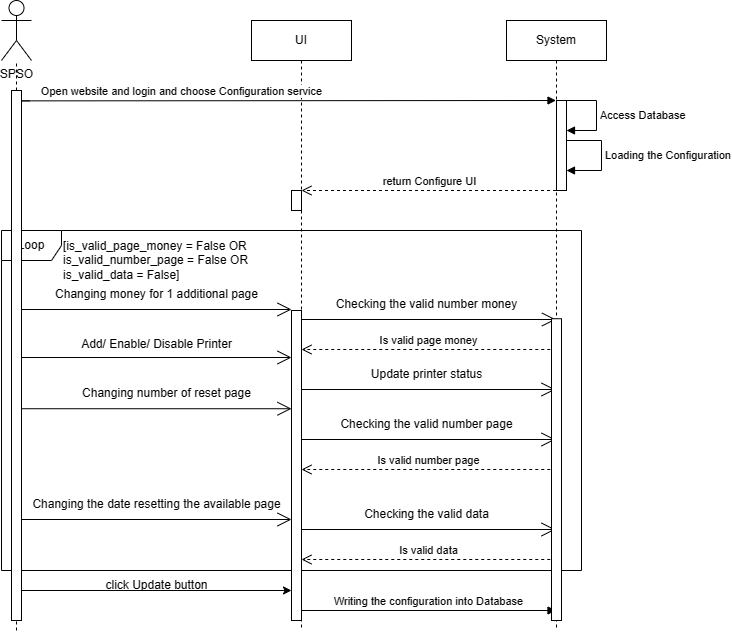

The diagram above was exported from draw.io. Its source (the exported page's mxGraphModel, read from the mxfile embedded in the PNG):
<mxGraphModel dx="1042" dy="609" grid="1" gridSize="10" guides="1" tooltips="1" connect="1" arrows="1" fold="1" page="1" pageScale="1" pageWidth="850" pageHeight="1100" math="0" shadow="0">
  <root>
    <mxCell id="0" />
    <mxCell id="1" parent="0" />
    <mxCell id="3sMh-_DOKiuEBQc_fx9x-3" value="" style="endArrow=none;dashed=1;html=1;rounded=0;" parent="1" target="3sMh-_DOKiuEBQc_fx9x-2" edge="1">
      <mxGeometry width="50" height="50" relative="1" as="geometry">
        <mxPoint x="85" y="650" as="sourcePoint" />
        <mxPoint x="50" y="120" as="targetPoint" />
      </mxGeometry>
    </mxCell>
    <mxCell id="tI25sh01tE_fZfWiAfD0-4" value="UI" style="shape=umlLifeline;perimeter=lifelinePerimeter;whiteSpace=wrap;html=1;container=0;dropTarget=0;collapsible=0;recursiveResize=0;outlineConnect=0;portConstraint=eastwest;newEdgeStyle={&quot;edgeStyle&quot;:&quot;elbowEdgeStyle&quot;,&quot;elbow&quot;:&quot;vertical&quot;,&quot;curved&quot;:0,&quot;rounded&quot;:0};" parent="1" vertex="1">
      <mxGeometry x="320" y="40" width="100" height="610" as="geometry" />
    </mxCell>
    <mxCell id="tI25sh01tE_fZfWiAfD0-5" value="" style="html=1;points=[];perimeter=orthogonalPerimeter;outlineConnect=0;targetShapes=umlLifeline;portConstraint=eastwest;newEdgeStyle={&quot;edgeStyle&quot;:&quot;elbowEdgeStyle&quot;,&quot;elbow&quot;:&quot;vertical&quot;,&quot;curved&quot;:0,&quot;rounded&quot;:0};" parent="tI25sh01tE_fZfWiAfD0-4" vertex="1">
      <mxGeometry x="40" y="170" width="10" height="20" as="geometry" />
    </mxCell>
    <mxCell id="tI25sh01tE_fZfWiAfD0-6" value="System" style="shape=umlLifeline;perimeter=lifelinePerimeter;whiteSpace=wrap;html=1;container=0;dropTarget=0;collapsible=0;recursiveResize=0;outlineConnect=0;portConstraint=eastwest;newEdgeStyle={&quot;edgeStyle&quot;:&quot;elbowEdgeStyle&quot;,&quot;elbow&quot;:&quot;vertical&quot;,&quot;curved&quot;:0,&quot;rounded&quot;:0};" parent="1" vertex="1">
      <mxGeometry x="575" y="40" width="100" height="610" as="geometry" />
    </mxCell>
    <mxCell id="tI25sh01tE_fZfWiAfD0-7" value="" style="html=1;points=[];perimeter=orthogonalPerimeter;outlineConnect=0;targetShapes=umlLifeline;portConstraint=eastwest;newEdgeStyle={&quot;edgeStyle&quot;:&quot;elbowEdgeStyle&quot;,&quot;elbow&quot;:&quot;vertical&quot;,&quot;curved&quot;:0,&quot;rounded&quot;:0};" parent="tI25sh01tE_fZfWiAfD0-6" vertex="1">
      <mxGeometry x="50" y="80" width="10" height="90" as="geometry" />
    </mxCell>
    <mxCell id="tI25sh01tE_fZfWiAfD0-56" value="Access Database" style="html=1;align=left;spacingLeft=2;endArrow=block;rounded=0;edgeStyle=orthogonalEdgeStyle;curved=0;rounded=0;" parent="tI25sh01tE_fZfWiAfD0-6" target="tI25sh01tE_fZfWiAfD0-7" edge="1">
      <mxGeometry relative="1" as="geometry">
        <mxPoint x="60" y="80" as="sourcePoint" />
        <Array as="points">
          <mxPoint x="90" y="80" />
          <mxPoint x="90" y="110" />
        </Array>
        <mxPoint x="65" y="110" as="targetPoint" />
      </mxGeometry>
    </mxCell>
    <mxCell id="tI25sh01tE_fZfWiAfD0-57" value="Loading the Configuration" style="html=1;align=left;spacingLeft=2;endArrow=block;rounded=0;edgeStyle=orthogonalEdgeStyle;curved=0;rounded=0;" parent="tI25sh01tE_fZfWiAfD0-6" source="tI25sh01tE_fZfWiAfD0-7" target="tI25sh01tE_fZfWiAfD0-7" edge="1">
      <mxGeometry relative="1" as="geometry">
        <mxPoint x="65" y="120" as="sourcePoint" />
        <Array as="points">
          <mxPoint x="95" y="120" />
          <mxPoint x="95" y="150" />
        </Array>
        <mxPoint x="65" y="150" as="targetPoint" />
      </mxGeometry>
    </mxCell>
    <mxCell id="tI25sh01tE_fZfWiAfD0-53" value="Open website and login and choose Configuration service" style="html=1;verticalAlign=bottom;endArrow=block;edgeStyle=elbowEdgeStyle;elbow=horizontal;curved=0;rounded=0;" parent="1" target="tI25sh01tE_fZfWiAfD0-6" edge="1">
      <mxGeometry x="-0.3791" relative="1" as="geometry">
        <mxPoint x="98.25" y="120.37" as="sourcePoint" />
        <Array as="points">
          <mxPoint x="90" y="120" />
        </Array>
        <mxPoint x="610" y="120" as="targetPoint" />
        <mxPoint as="offset" />
      </mxGeometry>
    </mxCell>
    <mxCell id="tI25sh01tE_fZfWiAfD0-54" value="return Configure UI" style="html=1;verticalAlign=bottom;endArrow=open;dashed=1;endSize=8;curved=0;rounded=0;" parent="1" source="tI25sh01tE_fZfWiAfD0-6" edge="1">
      <mxGeometry relative="1" as="geometry">
        <mxPoint x="570" y="210" as="sourcePoint" />
        <mxPoint x="370" y="210" as="targetPoint" />
      </mxGeometry>
    </mxCell>
    <mxCell id="tI25sh01tE_fZfWiAfD0-58" value="" style="endArrow=open;endFill=1;endSize=12;html=1;rounded=0;" parent="1" edge="1">
      <mxGeometry width="160" relative="1" as="geometry">
        <mxPoint x="90" y="329" as="sourcePoint" />
        <mxPoint x="360" y="329" as="targetPoint" />
      </mxGeometry>
    </mxCell>
    <mxCell id="tI25sh01tE_fZfWiAfD0-59" value="Changing money for 1 additional page" style="text;html=1;align=center;verticalAlign=middle;resizable=0;points=[];autosize=1;strokeColor=none;fillColor=none;" parent="1" vertex="1">
      <mxGeometry x="110" y="299" width="230" height="30" as="geometry" />
    </mxCell>
    <mxCell id="tI25sh01tE_fZfWiAfD0-60" value="" style="endArrow=open;endFill=1;endSize=12;html=1;rounded=0;" parent="1" edge="1">
      <mxGeometry width="160" relative="1" as="geometry">
        <mxPoint x="90.00000000000011" y="377.0000000000002" as="sourcePoint" />
        <mxPoint x="360" y="377.0000000000002" as="targetPoint" />
      </mxGeometry>
    </mxCell>
    <mxCell id="tI25sh01tE_fZfWiAfD0-61" value="Add/ Enable/ Disable Printer" style="text;html=1;align=center;verticalAlign=middle;resizable=0;points=[];autosize=1;strokeColor=none;fillColor=none;" parent="1" vertex="1">
      <mxGeometry x="140" y="349" width="170" height="30" as="geometry" />
    </mxCell>
    <mxCell id="tI25sh01tE_fZfWiAfD0-62" value="" style="endArrow=open;endFill=1;endSize=12;html=1;rounded=0;" parent="1" edge="1">
      <mxGeometry width="160" relative="1" as="geometry">
        <mxPoint x="90" y="428.23" as="sourcePoint" />
        <mxPoint x="360" y="428.23" as="targetPoint" />
      </mxGeometry>
    </mxCell>
    <mxCell id="tI25sh01tE_fZfWiAfD0-63" value="Changing number of reset page" style="text;html=1;align=center;verticalAlign=middle;resizable=0;points=[];autosize=1;strokeColor=none;fillColor=none;" parent="1" vertex="1">
      <mxGeometry x="140" y="398.23" width="190" height="30" as="geometry" />
    </mxCell>
    <mxCell id="tI25sh01tE_fZfWiAfD0-64" value="" style="endArrow=open;endFill=1;endSize=12;html=1;rounded=0;" parent="1" edge="1">
      <mxGeometry width="160" relative="1" as="geometry">
        <mxPoint x="90" y="539" as="sourcePoint" />
        <mxPoint x="360" y="539" as="targetPoint" />
      </mxGeometry>
    </mxCell>
    <mxCell id="tI25sh01tE_fZfWiAfD0-65" value="Changing the date resetting the available page" style="text;html=1;align=center;verticalAlign=middle;resizable=0;points=[];autosize=1;strokeColor=none;fillColor=none;" parent="1" vertex="1">
      <mxGeometry x="90" y="509" width="270" height="30" as="geometry" />
    </mxCell>
    <mxCell id="tI25sh01tE_fZfWiAfD0-66" value="" style="endArrow=open;endFill=1;endSize=12;html=1;rounded=0;" parent="1" edge="1">
      <mxGeometry width="160" relative="1" as="geometry">
        <mxPoint x="370" y="339" as="sourcePoint" />
        <mxPoint x="624.4999999999998" y="339" as="targetPoint" />
      </mxGeometry>
    </mxCell>
    <mxCell id="tI25sh01tE_fZfWiAfD0-67" value="Checking the valid number money" style="text;html=1;align=center;verticalAlign=middle;resizable=0;points=[];autosize=1;strokeColor=none;fillColor=none;" parent="1" vertex="1">
      <mxGeometry x="395" y="309" width="200" height="30" as="geometry" />
    </mxCell>
    <mxCell id="tI25sh01tE_fZfWiAfD0-68" value="Is valid page money" style="html=1;verticalAlign=bottom;endArrow=open;dashed=1;endSize=8;curved=0;rounded=0;" parent="1" edge="1">
      <mxGeometry x="0.0024" relative="1" as="geometry">
        <mxPoint x="624.7699999999998" y="369" as="sourcePoint" />
        <mxPoint x="370.00076923076927" y="369" as="targetPoint" />
        <mxPoint as="offset" />
      </mxGeometry>
    </mxCell>
    <mxCell id="tI25sh01tE_fZfWiAfD0-69" value="" style="endArrow=open;endFill=1;endSize=12;html=1;rounded=0;" parent="1" edge="1">
      <mxGeometry width="160" relative="1" as="geometry">
        <mxPoint x="370" y="409" as="sourcePoint" />
        <mxPoint x="624" y="409" as="targetPoint" />
      </mxGeometry>
    </mxCell>
    <mxCell id="tI25sh01tE_fZfWiAfD0-71" value="" style="endArrow=open;endFill=1;endSize=12;html=1;rounded=0;" parent="1" edge="1">
      <mxGeometry width="160" relative="1" as="geometry">
        <mxPoint x="370" y="459" as="sourcePoint" />
        <mxPoint x="624" y="459" as="targetPoint" />
      </mxGeometry>
    </mxCell>
    <mxCell id="tI25sh01tE_fZfWiAfD0-72" value="Checking the valid number page" style="text;html=1;align=center;verticalAlign=middle;resizable=0;points=[];autosize=1;strokeColor=none;fillColor=none;" parent="1" vertex="1">
      <mxGeometry x="395" y="429" width="200" height="30" as="geometry" />
    </mxCell>
    <mxCell id="tI25sh01tE_fZfWiAfD0-73" value="Is valid number page" style="html=1;verticalAlign=bottom;endArrow=open;dashed=1;endSize=8;curved=0;rounded=0;" parent="1" edge="1">
      <mxGeometry x="0.0037" relative="1" as="geometry">
        <mxPoint x="624.7699999999998" y="489" as="sourcePoint" />
        <mxPoint x="370.00076923076927" y="489" as="targetPoint" />
        <mxPoint as="offset" />
      </mxGeometry>
    </mxCell>
    <mxCell id="tI25sh01tE_fZfWiAfD0-74" value="" style="endArrow=open;endFill=1;endSize=12;html=1;rounded=0;" parent="1" edge="1">
      <mxGeometry width="160" relative="1" as="geometry">
        <mxPoint x="370" y="549" as="sourcePoint" />
        <mxPoint x="624" y="549" as="targetPoint" />
      </mxGeometry>
    </mxCell>
    <mxCell id="tI25sh01tE_fZfWiAfD0-75" value="Checking the valid data" style="text;html=1;align=center;verticalAlign=middle;resizable=0;points=[];autosize=1;strokeColor=none;fillColor=none;" parent="1" vertex="1">
      <mxGeometry x="420" y="519" width="150" height="30" as="geometry" />
    </mxCell>
    <mxCell id="tI25sh01tE_fZfWiAfD0-76" value="Is valid data" style="html=1;verticalAlign=bottom;endArrow=open;dashed=1;endSize=8;curved=0;rounded=0;" parent="1" edge="1">
      <mxGeometry x="0.0024" relative="1" as="geometry">
        <mxPoint x="624.7699999999998" y="579" as="sourcePoint" />
        <mxPoint x="370.00076923076927" y="579" as="targetPoint" />
        <mxPoint as="offset" />
      </mxGeometry>
    </mxCell>
    <mxCell id="tI25sh01tE_fZfWiAfD0-77" value="Update printer status" style="text;html=1;align=center;verticalAlign=middle;resizable=0;points=[];autosize=1;strokeColor=none;fillColor=none;" parent="1" vertex="1">
      <mxGeometry x="430" y="379" width="130" height="30" as="geometry" />
    </mxCell>
    <mxCell id="tI25sh01tE_fZfWiAfD0-79" value="Loop" style="shape=umlFrame;whiteSpace=wrap;html=1;pointerEvents=0;" parent="1" vertex="1">
      <mxGeometry x="70" y="250" width="580" height="340" as="geometry" />
    </mxCell>
    <mxCell id="tI25sh01tE_fZfWiAfD0-80" value="[is_valid_page_money = False OR &lt;br&gt;is_valid_number_page = False OR &lt;br&gt;is_valid_data = False]" style="text;html=1;align=left;verticalAlign=middle;resizable=0;points=[];autosize=1;strokeColor=none;fillColor=none;" parent="1" vertex="1">
      <mxGeometry x="130" y="250" width="210" height="60" as="geometry" />
    </mxCell>
    <mxCell id="tI25sh01tE_fZfWiAfD0-81" value="Writing the configuration into Database" style="html=1;verticalAlign=bottom;endArrow=block;curved=0;rounded=0;" parent="1" edge="1">
      <mxGeometry x="-0.0004" width="80" relative="1" as="geometry">
        <mxPoint x="370" y="630" as="sourcePoint" />
        <mxPoint x="624.5000000000002" y="630" as="targetPoint" />
        <mxPoint as="offset" />
      </mxGeometry>
    </mxCell>
    <mxCell id="tI25sh01tE_fZfWiAfD0-83" value="" style="html=1;points=[];perimeter=orthogonalPerimeter;outlineConnect=0;targetShapes=umlLifeline;portConstraint=eastwest;newEdgeStyle={&quot;edgeStyle&quot;:&quot;elbowEdgeStyle&quot;,&quot;elbow&quot;:&quot;vertical&quot;,&quot;curved&quot;:0,&quot;rounded&quot;:0};" parent="1" vertex="1">
      <mxGeometry x="620" y="338.23" width="10" height="301.77" as="geometry" />
    </mxCell>
    <mxCell id="tI25sh01tE_fZfWiAfD0-95" value="" style="html=1;points=[];perimeter=orthogonalPerimeter;outlineConnect=0;targetShapes=umlLifeline;portConstraint=eastwest;newEdgeStyle={&quot;edgeStyle&quot;:&quot;elbowEdgeStyle&quot;,&quot;elbow&quot;:&quot;vertical&quot;,&quot;curved&quot;:0,&quot;rounded&quot;:0};" parent="1" vertex="1">
      <mxGeometry x="360" y="330" width="10" height="310" as="geometry" />
    </mxCell>
    <mxCell id="tXC3wjtG3y1HzoZH3xPi-1" value="" style="endArrow=classic;html=1;rounded=0;" parent="1" edge="1">
      <mxGeometry width="50" height="50" relative="1" as="geometry">
        <mxPoint x="90" y="610" as="sourcePoint" />
        <mxPoint x="360" y="610" as="targetPoint" />
      </mxGeometry>
    </mxCell>
    <mxCell id="tXC3wjtG3y1HzoZH3xPi-2" value="click Update button" style="text;html=1;align=center;verticalAlign=middle;resizable=0;points=[];autosize=1;strokeColor=none;fillColor=none;" parent="1" vertex="1">
      <mxGeometry x="160" y="590" width="130" height="30" as="geometry" />
    </mxCell>
    <mxCell id="3sMh-_DOKiuEBQc_fx9x-1" value="" style="html=1;points=[];perimeter=orthogonalPerimeter;outlineConnect=0;targetShapes=umlLifeline;portConstraint=eastwest;newEdgeStyle={&quot;edgeStyle&quot;:&quot;elbowEdgeStyle&quot;,&quot;elbow&quot;:&quot;vertical&quot;,&quot;curved&quot;:0,&quot;rounded&quot;:0};" parent="1" vertex="1">
      <mxGeometry x="80" y="110" width="10" height="530" as="geometry" />
    </mxCell>
    <mxCell id="3sMh-_DOKiuEBQc_fx9x-2" value="SPSO" style="shape=umlActor;verticalLabelPosition=bottom;verticalAlign=top;html=1;outlineConnect=0;" parent="1" vertex="1">
      <mxGeometry x="70" y="20" width="30" height="60" as="geometry" />
    </mxCell>
  </root>
</mxGraphModel>